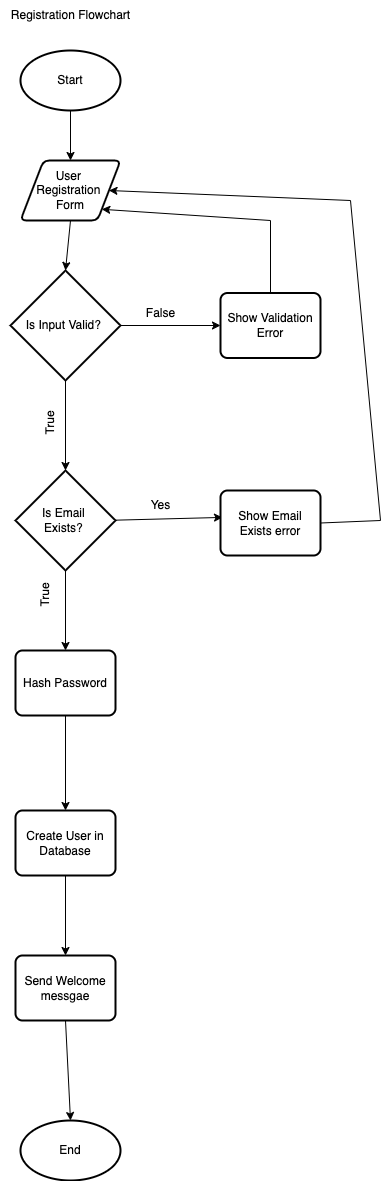

The diagram above was exported from draw.io. Its source (the exported page's mxGraphModel, read from the mxfile embedded in the PNG):
<mxGraphModel dx="2496" dy="1653" grid="1" gridSize="10" guides="1" tooltips="1" connect="1" arrows="1" fold="1" page="1" pageScale="1" pageWidth="850" pageHeight="1100" math="0" shadow="0">
  <root>
    <mxCell id="0" />
    <mxCell id="1" parent="0" />
    <mxCell id="JWZeGesou9NB7YXUgf3x-1" value="Start" style="strokeWidth=2;html=1;shape=mxgraph.flowchart.start_1;whiteSpace=wrap;" vertex="1" parent="1">
      <mxGeometry x="340" y="70" width="100" height="60" as="geometry" />
    </mxCell>
    <mxCell id="JWZeGesou9NB7YXUgf3x-2" value="User&amp;nbsp;&lt;div&gt;Registration&amp;nbsp;&lt;/div&gt;&lt;div&gt;Form&lt;/div&gt;" style="shape=parallelogram;html=1;strokeWidth=2;perimeter=parallelogramPerimeter;whiteSpace=wrap;rounded=1;arcSize=12;size=0.23;" vertex="1" parent="1">
      <mxGeometry x="340" y="180" width="100" height="60" as="geometry" />
    </mxCell>
    <mxCell id="JWZeGesou9NB7YXUgf3x-3" value="" style="endArrow=classic;html=1;rounded=0;exitX=0.5;exitY=1;exitDx=0;exitDy=0;exitPerimeter=0;" edge="1" parent="1" source="JWZeGesou9NB7YXUgf3x-1" target="JWZeGesou9NB7YXUgf3x-2">
      <mxGeometry width="50" height="50" relative="1" as="geometry">
        <mxPoint x="400" y="410" as="sourcePoint" />
        <mxPoint x="450" y="360" as="targetPoint" />
      </mxGeometry>
    </mxCell>
    <mxCell id="JWZeGesou9NB7YXUgf3x-4" value="Registration Flowchart" style="text;html=1;align=center;verticalAlign=middle;resizable=0;points=[];autosize=1;strokeColor=none;fillColor=none;" vertex="1" parent="1">
      <mxGeometry x="320" y="20" width="140" height="30" as="geometry" />
    </mxCell>
    <mxCell id="JWZeGesou9NB7YXUgf3x-5" value="Is Input Valid?&amp;nbsp;" style="strokeWidth=2;html=1;shape=mxgraph.flowchart.decision;whiteSpace=wrap;" vertex="1" parent="1">
      <mxGeometry x="330" y="290" width="110" height="110" as="geometry" />
    </mxCell>
    <mxCell id="JWZeGesou9NB7YXUgf3x-6" value="" style="endArrow=classic;html=1;rounded=0;exitX=0.5;exitY=1;exitDx=0;exitDy=0;entryX=0.5;entryY=0;entryDx=0;entryDy=0;entryPerimeter=0;" edge="1" parent="1" source="JWZeGesou9NB7YXUgf3x-2" target="JWZeGesou9NB7YXUgf3x-5">
      <mxGeometry width="50" height="50" relative="1" as="geometry">
        <mxPoint x="400" y="320" as="sourcePoint" />
        <mxPoint x="450" y="270" as="targetPoint" />
      </mxGeometry>
    </mxCell>
    <mxCell id="JWZeGesou9NB7YXUgf3x-7" value="" style="endArrow=classic;html=1;rounded=0;" edge="1" parent="1" target="JWZeGesou9NB7YXUgf3x-8">
      <mxGeometry width="50" height="50" relative="1" as="geometry">
        <mxPoint x="440" y="345" as="sourcePoint" />
        <mxPoint x="520" y="345" as="targetPoint" />
      </mxGeometry>
    </mxCell>
    <mxCell id="JWZeGesou9NB7YXUgf3x-8" value="Show Validation Error" style="rounded=1;whiteSpace=wrap;html=1;absoluteArcSize=1;arcSize=14;strokeWidth=2;" vertex="1" parent="1">
      <mxGeometry x="540" y="312.5" width="100" height="65" as="geometry" />
    </mxCell>
    <mxCell id="JWZeGesou9NB7YXUgf3x-9" value="" style="endArrow=classic;html=1;rounded=0;exitX=0.5;exitY=0;exitDx=0;exitDy=0;entryX=1;entryY=1;entryDx=0;entryDy=0;" edge="1" parent="1" source="JWZeGesou9NB7YXUgf3x-8" target="JWZeGesou9NB7YXUgf3x-2">
      <mxGeometry width="50" height="50" relative="1" as="geometry">
        <mxPoint x="400" y="450" as="sourcePoint" />
        <mxPoint x="450" y="400" as="targetPoint" />
        <Array as="points">
          <mxPoint x="590" y="240" />
        </Array>
      </mxGeometry>
    </mxCell>
    <mxCell id="JWZeGesou9NB7YXUgf3x-10" value="False" style="text;html=1;align=center;verticalAlign=middle;resizable=0;points=[];autosize=1;strokeColor=none;fillColor=none;" vertex="1" parent="1">
      <mxGeometry x="455" y="318" width="50" height="30" as="geometry" />
    </mxCell>
    <mxCell id="JWZeGesou9NB7YXUgf3x-11" value="" style="endArrow=classic;html=1;rounded=0;exitX=0.5;exitY=1;exitDx=0;exitDy=0;exitPerimeter=0;" edge="1" parent="1" source="JWZeGesou9NB7YXUgf3x-5" target="JWZeGesou9NB7YXUgf3x-13">
      <mxGeometry width="50" height="50" relative="1" as="geometry">
        <mxPoint x="400" y="480" as="sourcePoint" />
        <mxPoint x="385" y="510" as="targetPoint" />
      </mxGeometry>
    </mxCell>
    <mxCell id="JWZeGesou9NB7YXUgf3x-12" value="True" style="text;html=1;align=center;verticalAlign=middle;resizable=0;points=[];autosize=1;strokeColor=none;fillColor=none;rotation=-90;" vertex="1" parent="1">
      <mxGeometry x="345" y="428" width="50" height="30" as="geometry" />
    </mxCell>
    <mxCell id="JWZeGesou9NB7YXUgf3x-13" value="Is Email&amp;nbsp;&lt;div&gt;Exists?&amp;nbsp;&lt;/div&gt;" style="strokeWidth=2;html=1;shape=mxgraph.flowchart.decision;whiteSpace=wrap;" vertex="1" parent="1">
      <mxGeometry x="335" y="490" width="100" height="100" as="geometry" />
    </mxCell>
    <mxCell id="JWZeGesou9NB7YXUgf3x-14" value="" style="endArrow=classic;html=1;rounded=0;entryX=0.02;entryY=0.414;entryDx=0;entryDy=0;entryPerimeter=0;" edge="1" parent="1" target="JWZeGesou9NB7YXUgf3x-18">
      <mxGeometry width="50" height="50" relative="1" as="geometry">
        <mxPoint x="435" y="539.67" as="sourcePoint" />
        <mxPoint x="535" y="539.67" as="targetPoint" />
      </mxGeometry>
    </mxCell>
    <mxCell id="JWZeGesou9NB7YXUgf3x-15" value="Yes" style="text;html=1;align=center;verticalAlign=middle;resizable=0;points=[];autosize=1;strokeColor=none;fillColor=none;" vertex="1" parent="1">
      <mxGeometry x="460" y="510" width="40" height="30" as="geometry" />
    </mxCell>
    <mxCell id="JWZeGesou9NB7YXUgf3x-16" value="" style="endArrow=classic;html=1;rounded=0;exitX=0.5;exitY=1;exitDx=0;exitDy=0;exitPerimeter=0;entryX=0.5;entryY=0;entryDx=0;entryDy=0;" edge="1" parent="1" source="JWZeGesou9NB7YXUgf3x-13" target="JWZeGesou9NB7YXUgf3x-20">
      <mxGeometry width="50" height="50" relative="1" as="geometry">
        <mxPoint x="395" y="410" as="sourcePoint" />
        <mxPoint x="385" y="660" as="targetPoint" />
      </mxGeometry>
    </mxCell>
    <mxCell id="JWZeGesou9NB7YXUgf3x-17" value="True" style="text;html=1;align=center;verticalAlign=middle;resizable=0;points=[];autosize=1;strokeColor=none;fillColor=none;rotation=-90;" vertex="1" parent="1">
      <mxGeometry x="340" y="600" width="50" height="30" as="geometry" />
    </mxCell>
    <mxCell id="JWZeGesou9NB7YXUgf3x-18" value="Show Email Exists error" style="rounded=1;whiteSpace=wrap;html=1;absoluteArcSize=1;arcSize=14;strokeWidth=2;" vertex="1" parent="1">
      <mxGeometry x="540" y="510" width="100" height="65" as="geometry" />
    </mxCell>
    <mxCell id="JWZeGesou9NB7YXUgf3x-19" value="" style="endArrow=classic;html=1;rounded=0;exitX=1;exitY=0.5;exitDx=0;exitDy=0;entryX=1;entryY=0.5;entryDx=0;entryDy=0;" edge="1" parent="1" source="JWZeGesou9NB7YXUgf3x-18" target="JWZeGesou9NB7YXUgf3x-2">
      <mxGeometry width="50" height="50" relative="1" as="geometry">
        <mxPoint x="220" y="570" as="sourcePoint" />
        <mxPoint x="270" y="520" as="targetPoint" />
        <Array as="points">
          <mxPoint x="700" y="540" />
          <mxPoint x="670" y="220" />
        </Array>
      </mxGeometry>
    </mxCell>
    <mxCell id="JWZeGesou9NB7YXUgf3x-20" value="Hash Password" style="rounded=1;whiteSpace=wrap;html=1;absoluteArcSize=1;arcSize=14;strokeWidth=2;" vertex="1" parent="1">
      <mxGeometry x="335" y="670" width="100" height="65" as="geometry" />
    </mxCell>
    <mxCell id="JWZeGesou9NB7YXUgf3x-21" value="" style="endArrow=classic;html=1;rounded=0;exitX=0.5;exitY=1;exitDx=0;exitDy=0;entryX=0.5;entryY=0;entryDx=0;entryDy=0;" edge="1" parent="1" source="JWZeGesou9NB7YXUgf3x-20" target="JWZeGesou9NB7YXUgf3x-22">
      <mxGeometry width="50" height="50" relative="1" as="geometry">
        <mxPoint x="220" y="700" as="sourcePoint" />
        <mxPoint x="385" y="810" as="targetPoint" />
      </mxGeometry>
    </mxCell>
    <mxCell id="JWZeGesou9NB7YXUgf3x-24" value="" style="edgeStyle=orthogonalEdgeStyle;rounded=0;orthogonalLoop=1;jettySize=auto;html=1;" edge="1" parent="1" source="JWZeGesou9NB7YXUgf3x-22" target="JWZeGesou9NB7YXUgf3x-23">
      <mxGeometry relative="1" as="geometry" />
    </mxCell>
    <mxCell id="JWZeGesou9NB7YXUgf3x-22" value="Create User in Database" style="rounded=1;whiteSpace=wrap;html=1;absoluteArcSize=1;arcSize=14;strokeWidth=2;" vertex="1" parent="1">
      <mxGeometry x="335" y="830" width="100" height="65" as="geometry" />
    </mxCell>
    <mxCell id="JWZeGesou9NB7YXUgf3x-23" value="Send Welcome messgae" style="rounded=1;whiteSpace=wrap;html=1;absoluteArcSize=1;arcSize=14;strokeWidth=2;" vertex="1" parent="1">
      <mxGeometry x="335" y="975" width="100" height="65" as="geometry" />
    </mxCell>
    <mxCell id="JWZeGesou9NB7YXUgf3x-27" value="End" style="strokeWidth=2;html=1;shape=mxgraph.flowchart.start_1;whiteSpace=wrap;" vertex="1" parent="1">
      <mxGeometry x="340" y="1140" width="100" height="60" as="geometry" />
    </mxCell>
    <mxCell id="JWZeGesou9NB7YXUgf3x-28" value="" style="endArrow=classic;html=1;rounded=0;exitX=0.5;exitY=1;exitDx=0;exitDy=0;entryX=0.5;entryY=0;entryDx=0;entryDy=0;entryPerimeter=0;" edge="1" parent="1" source="JWZeGesou9NB7YXUgf3x-23" target="JWZeGesou9NB7YXUgf3x-27">
      <mxGeometry width="50" height="50" relative="1" as="geometry">
        <mxPoint x="220" y="920" as="sourcePoint" />
        <mxPoint x="270" y="870" as="targetPoint" />
      </mxGeometry>
    </mxCell>
  </root>
</mxGraphModel>